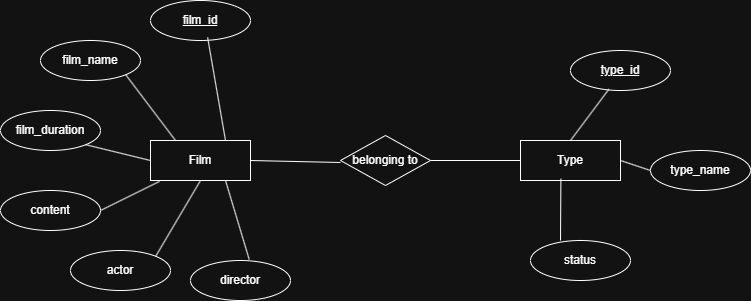

The diagram above was exported from draw.io. Its source (the exported page's mxGraphModel, read from the mxfile embedded in the PNG):
<mxGraphModel dx="818" dy="451" grid="1" gridSize="10" guides="1" tooltips="1" connect="1" arrows="1" fold="1" page="1" pageScale="1" pageWidth="850" pageHeight="1100" math="0" shadow="0">
  <root>
    <mxCell id="0" />
    <mxCell id="1" parent="0" />
    <mxCell id="fiCDyBySUl3_xu9XSX8k-63" parent="1" style="whiteSpace=wrap;html=1;align=center;" value="Type" vertex="1">
      <mxGeometry height="40" width="100" x="540" y="400" as="geometry" />
    </mxCell>
    <mxCell id="fiCDyBySUl3_xu9XSX8k-64" parent="1" style="whiteSpace=wrap;html=1;align=center;" value="Film" vertex="1">
      <mxGeometry height="40" width="100" x="170" y="400" as="geometry" />
    </mxCell>
    <mxCell id="fiCDyBySUl3_xu9XSX8k-65" parent="1" style="shape=rhombus;perimeter=rhombusPerimeter;whiteSpace=wrap;html=1;align=center;" value="belonging to" vertex="1">
      <mxGeometry height="50" width="90" x="360" y="395" as="geometry" />
    </mxCell>
    <mxCell id="fiCDyBySUl3_xu9XSX8k-66" edge="1" parent="1" source="fiCDyBySUl3_xu9XSX8k-65" style="endArrow=none;html=1;rounded=0;exitX=1;exitY=0.5;exitDx=0;exitDy=0;entryX=0;entryY=0.5;entryDx=0;entryDy=0;" target="fiCDyBySUl3_xu9XSX8k-63" value="">
      <mxGeometry relative="1" as="geometry">
        <mxPoint x="360" y="490" as="sourcePoint" />
        <mxPoint x="520" y="490" as="targetPoint" />
      </mxGeometry>
    </mxCell>
    <mxCell id="fiCDyBySUl3_xu9XSX8k-67" edge="1" parent="1" source="fiCDyBySUl3_xu9XSX8k-64" style="endArrow=none;html=1;rounded=0;exitX=1;exitY=0.5;exitDx=0;exitDy=0;" value="">
      <mxGeometry relative="1" as="geometry">
        <mxPoint x="280" y="420" as="sourcePoint" />
        <mxPoint x="360" y="422" as="targetPoint" />
      </mxGeometry>
    </mxCell>
    <mxCell id="fiCDyBySUl3_xu9XSX8k-68" parent="1" style="ellipse;whiteSpace=wrap;html=1;align=center;fontStyle=4;" value="film_id" vertex="1">
      <mxGeometry height="40" width="100" x="170" y="260" as="geometry" />
    </mxCell>
    <mxCell id="fiCDyBySUl3_xu9XSX8k-69" parent="1" style="ellipse;whiteSpace=wrap;html=1;align=center;" value="director" vertex="1">
      <mxGeometry height="40" width="100" x="210" y="520" as="geometry" />
    </mxCell>
    <mxCell id="fiCDyBySUl3_xu9XSX8k-70" parent="1" style="ellipse;whiteSpace=wrap;html=1;align=center;" value="actor" vertex="1">
      <mxGeometry height="40" width="100" x="90" y="510" as="geometry" />
    </mxCell>
    <mxCell id="fiCDyBySUl3_xu9XSX8k-71" parent="1" style="ellipse;whiteSpace=wrap;html=1;align=center;" value="content" vertex="1">
      <mxGeometry height="40" width="100" x="20" y="450" as="geometry" />
    </mxCell>
    <mxCell id="fiCDyBySUl3_xu9XSX8k-72" parent="1" style="ellipse;whiteSpace=wrap;html=1;align=center;" value="film_duration" vertex="1">
      <mxGeometry height="40" width="100" x="20" y="370" as="geometry" />
    </mxCell>
    <mxCell id="fiCDyBySUl3_xu9XSX8k-73" parent="1" style="ellipse;whiteSpace=wrap;html=1;align=center;" value="film_name" vertex="1">
      <mxGeometry height="40" width="100" x="60" y="300" as="geometry" />
    </mxCell>
    <mxCell id="fiCDyBySUl3_xu9XSX8k-74" parent="1" style="ellipse;whiteSpace=wrap;html=1;align=center;fontStyle=4;" value="type_id" vertex="1">
      <mxGeometry height="40" width="100" x="590" y="310" as="geometry" />
    </mxCell>
    <mxCell id="fiCDyBySUl3_xu9XSX8k-75" parent="1" style="ellipse;whiteSpace=wrap;html=1;align=center;" value="type_name" vertex="1">
      <mxGeometry height="40" width="100" x="670" y="410" as="geometry" />
    </mxCell>
    <mxCell id="fiCDyBySUl3_xu9XSX8k-76" parent="1" style="ellipse;whiteSpace=wrap;html=1;align=center;" value="status" vertex="1">
      <mxGeometry height="40" width="100" x="550" y="500" as="geometry" />
    </mxCell>
    <mxCell id="fiCDyBySUl3_xu9XSX8k-77" edge="1" parent="1" source="fiCDyBySUl3_xu9XSX8k-69" style="endArrow=none;html=1;rounded=0;exitX=0.587;exitY=-0.027;exitDx=0;exitDy=0;exitPerimeter=0;entryX=0.75;entryY=1;entryDx=0;entryDy=0;" target="fiCDyBySUl3_xu9XSX8k-64" value="">
      <mxGeometry relative="1" as="geometry">
        <mxPoint x="310" y="500" as="sourcePoint" />
        <mxPoint x="470" y="500" as="targetPoint" />
      </mxGeometry>
    </mxCell>
    <mxCell id="fiCDyBySUl3_xu9XSX8k-78" edge="1" parent="1" source="fiCDyBySUl3_xu9XSX8k-70" style="endArrow=none;html=1;rounded=0;exitX=1;exitY=0;exitDx=0;exitDy=0;entryX=0.5;entryY=1;entryDx=0;entryDy=0;" target="fiCDyBySUl3_xu9XSX8k-64" value="">
      <mxGeometry relative="1" as="geometry">
        <mxPoint x="310" y="500" as="sourcePoint" />
        <mxPoint x="470" y="500" as="targetPoint" />
      </mxGeometry>
    </mxCell>
    <mxCell id="fiCDyBySUl3_xu9XSX8k-79" edge="1" parent="1" source="fiCDyBySUl3_xu9XSX8k-71" style="endArrow=none;html=1;rounded=0;exitX=1;exitY=0.5;exitDx=0;exitDy=0;entryX=0.091;entryY=1.021;entryDx=0;entryDy=0;entryPerimeter=0;" target="fiCDyBySUl3_xu9XSX8k-64" value="">
      <mxGeometry relative="1" as="geometry">
        <mxPoint x="310" y="500" as="sourcePoint" />
        <mxPoint x="470" y="500" as="targetPoint" />
      </mxGeometry>
    </mxCell>
    <mxCell id="fiCDyBySUl3_xu9XSX8k-80" edge="1" parent="1" source="fiCDyBySUl3_xu9XSX8k-72" style="endArrow=none;html=1;rounded=0;exitX=1;exitY=1;exitDx=0;exitDy=0;entryX=0;entryY=0.5;entryDx=0;entryDy=0;" target="fiCDyBySUl3_xu9XSX8k-64" value="">
      <mxGeometry relative="1" as="geometry">
        <mxPoint x="310" y="500" as="sourcePoint" />
        <mxPoint x="470" y="500" as="targetPoint" />
      </mxGeometry>
    </mxCell>
    <mxCell id="fiCDyBySUl3_xu9XSX8k-81" edge="1" parent="1" source="fiCDyBySUl3_xu9XSX8k-73" style="endArrow=none;html=1;rounded=0;exitX=1;exitY=1;exitDx=0;exitDy=0;entryX=0.25;entryY=0;entryDx=0;entryDy=0;" target="fiCDyBySUl3_xu9XSX8k-64" value="">
      <mxGeometry relative="1" as="geometry">
        <mxPoint x="310" y="500" as="sourcePoint" />
        <mxPoint x="470" y="500" as="targetPoint" />
      </mxGeometry>
    </mxCell>
    <mxCell id="fiCDyBySUl3_xu9XSX8k-82" edge="1" parent="1" source="fiCDyBySUl3_xu9XSX8k-68" style="endArrow=none;html=1;rounded=0;exitX=0.571;exitY=0.921;exitDx=0;exitDy=0;exitPerimeter=0;entryX=0.75;entryY=0;entryDx=0;entryDy=0;" target="fiCDyBySUl3_xu9XSX8k-64" value="">
      <mxGeometry relative="1" as="geometry">
        <mxPoint x="310" y="500" as="sourcePoint" />
        <mxPoint x="470" y="500" as="targetPoint" />
      </mxGeometry>
    </mxCell>
    <mxCell id="fiCDyBySUl3_xu9XSX8k-86" edge="1" parent="1" source="fiCDyBySUl3_xu9XSX8k-76" style="endArrow=none;html=1;rounded=0;exitX=0.3;exitY=0;exitDx=0;exitDy=0;exitPerimeter=0;entryX=0.404;entryY=0.957;entryDx=0;entryDy=0;entryPerimeter=0;" target="fiCDyBySUl3_xu9XSX8k-63" value="">
      <mxGeometry relative="1" as="geometry">
        <mxPoint x="350" y="450" as="sourcePoint" />
        <mxPoint x="510" y="450" as="targetPoint" />
      </mxGeometry>
    </mxCell>
    <mxCell id="fiCDyBySUl3_xu9XSX8k-87" edge="1" parent="1" source="fiCDyBySUl3_xu9XSX8k-75" style="endArrow=none;html=1;rounded=0;exitX=0;exitY=0.5;exitDx=0;exitDy=0;entryX=1;entryY=0.5;entryDx=0;entryDy=0;" target="fiCDyBySUl3_xu9XSX8k-63" value="">
      <mxGeometry relative="1" as="geometry">
        <mxPoint x="350" y="450" as="sourcePoint" />
        <mxPoint x="510" y="450" as="targetPoint" />
      </mxGeometry>
    </mxCell>
    <mxCell id="fiCDyBySUl3_xu9XSX8k-88" edge="1" parent="1" source="fiCDyBySUl3_xu9XSX8k-63" style="endArrow=none;html=1;rounded=0;entryX=0.384;entryY=0.967;entryDx=0;entryDy=0;entryPerimeter=0;exitX=0.5;exitY=0;exitDx=0;exitDy=0;" target="fiCDyBySUl3_xu9XSX8k-74" value="">
      <mxGeometry relative="1" as="geometry">
        <mxPoint x="350" y="450" as="sourcePoint" />
        <mxPoint x="510" y="450" as="targetPoint" />
      </mxGeometry>
    </mxCell>
  </root>
</mxGraphModel>